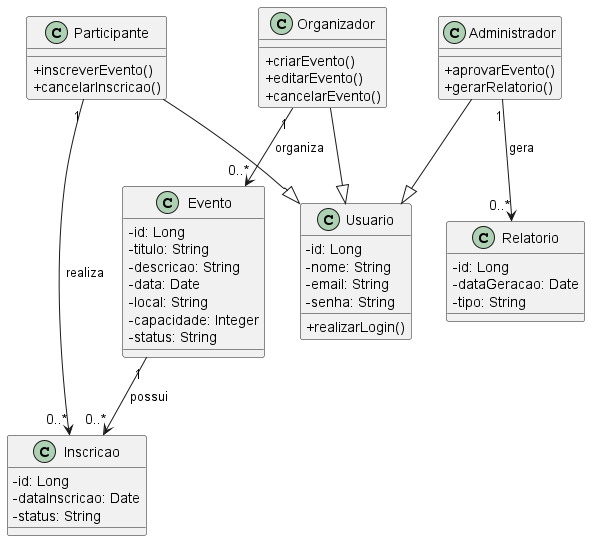

The diagram above was rendered by PlantUML. Its source (embedded in the PNG):
@startuml

skinparam classAttributeIconSize 0

class Usuario {
    - id: Long
    - nome: String
    - email: String
    - senha: String
    + realizarLogin()
}

class Participante {
    + inscreverEvento()
    + cancelarInscricao()
}

class Organizador {
    + criarEvento()
    + editarEvento()
    + cancelarEvento()
}

class Administrador {
    + aprovarEvento()
    + gerarRelatorio()
}

class Evento {
    - id: Long
    - titulo: String
    - descricao: String
    - data: Date
    - local: String
    - capacidade: Integer
    - status: String
}

class Inscricao {
    - id: Long
    - dataInscricao: Date
    - status: String
}

class Relatorio {
    - id: Long
    - dataGeracao: Date
    - tipo: String
}

Participante --|> Usuario
Organizador --|> Usuario
Administrador --|> Usuario

Organizador "1" --> "0..*" Evento : organiza

Participante "1" --> "0..*" Inscricao : realiza

Evento "1" --> "0..*" Inscricao : possui

Administrador "1" --> "0..*" Relatorio : gera

@enduml